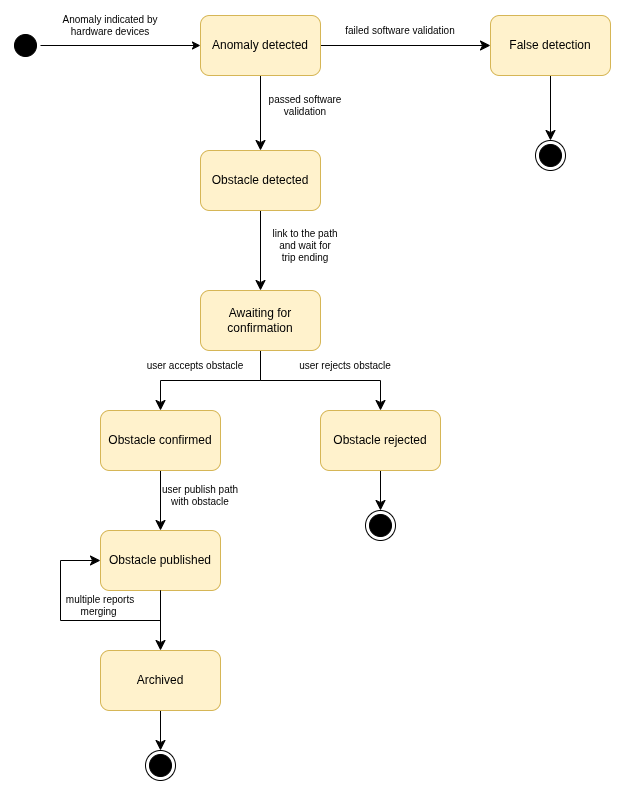

The diagram above was exported from draw.io. Its source (the exported page's mxGraphModel, read from the mxfile embedded in the PNG):
<mxGraphModel dx="2417" dy="1740" grid="1" gridSize="10" guides="1" tooltips="1" connect="1" arrows="1" fold="1" page="1" pageScale="1" pageWidth="850" pageHeight="1100" math="0" shadow="0">
  <root>
    <mxCell id="0" />
    <mxCell id="1" parent="0" />
    <mxCell id="LbHwSpk4xEnsmwUvI4IA-1" value="" style="ellipse;html=1;shape=startState;fillColor=#000000;strokeColor=light-dark(#000000,#000000);rounded=1;shadow=0;comic=0;labelBackgroundColor=none;fontFamily=Verdana;fontSize=12;fontColor=#000000;align=center;direction=south;" parent="1" vertex="1">
      <mxGeometry x="-160" y="180" width="30" height="30" as="geometry" />
    </mxCell>
    <mxCell id="ilXJsMAIKBX2uQbg5hy--9" value="" style="edgeStyle=orthogonalEdgeStyle;rounded=0;orthogonalLoop=1;jettySize=auto;html=1;exitX=0.5;exitY=0;exitDx=0;exitDy=0;entryX=0;entryY=0.5;entryDx=0;entryDy=0;" parent="1" source="LbHwSpk4xEnsmwUvI4IA-1" target="W4G1yd1mQG8rEtyVbLB0-1" edge="1">
      <mxGeometry relative="1" as="geometry">
        <Array as="points" />
        <mxPoint x="-120" y="195" as="sourcePoint" />
        <mxPoint x="10.000000000000227" y="195" as="targetPoint" />
      </mxGeometry>
    </mxCell>
    <mxCell id="ccqkc7f-uP9lkfN9kogQ-24" value="" style="ellipse;html=1;shape=endState;fillColor=#000000;strokeColor=light-dark(#000000,#000000);rounded=1;shadow=0;comic=0;labelBackgroundColor=none;fontFamily=Verdana;fontSize=12;fontColor=#000000;align=center;" parent="1" vertex="1">
      <mxGeometry x="195" y="660" width="30" height="30" as="geometry" />
    </mxCell>
    <mxCell id="ccqkc7f-uP9lkfN9kogQ-25" value="" style="ellipse;html=1;shape=endState;fillColor=#000000;strokeColor=light-dark(#000000,#000000);rounded=1;shadow=0;comic=0;labelBackgroundColor=none;fontFamily=Verdana;fontSize=12;fontColor=#000000;align=center;" parent="1" vertex="1">
      <mxGeometry x="365" y="290" width="30" height="30" as="geometry" />
    </mxCell>
    <mxCell id="W4G1yd1mQG8rEtyVbLB0-8" style="edgeStyle=none;curved=1;rounded=0;orthogonalLoop=1;jettySize=auto;html=1;exitX=1;exitY=0.5;exitDx=0;exitDy=0;entryX=0;entryY=0.5;entryDx=0;entryDy=0;fontSize=12;startSize=8;endSize=8;" edge="1" parent="1" source="W4G1yd1mQG8rEtyVbLB0-1" target="W4G1yd1mQG8rEtyVbLB0-4">
      <mxGeometry relative="1" as="geometry" />
    </mxCell>
    <mxCell id="W4G1yd1mQG8rEtyVbLB0-10" style="edgeStyle=none;curved=1;rounded=0;orthogonalLoop=1;jettySize=auto;html=1;exitX=0.5;exitY=1;exitDx=0;exitDy=0;entryX=0.5;entryY=0;entryDx=0;entryDy=0;fontSize=12;startSize=8;endSize=8;" edge="1" parent="1" source="W4G1yd1mQG8rEtyVbLB0-1" target="W4G1yd1mQG8rEtyVbLB0-2">
      <mxGeometry relative="1" as="geometry" />
    </mxCell>
    <mxCell id="W4G1yd1mQG8rEtyVbLB0-1" value="Anomaly detected" style="rounded=1;whiteSpace=wrap;html=1;fillColor=#fff2cc;strokeColor=#d6b656;" vertex="1" parent="1">
      <mxGeometry x="30" y="165" width="120" height="60" as="geometry" />
    </mxCell>
    <mxCell id="W4G1yd1mQG8rEtyVbLB0-13" style="edgeStyle=none;curved=1;rounded=0;orthogonalLoop=1;jettySize=auto;html=1;exitX=0.5;exitY=1;exitDx=0;exitDy=0;entryX=0.5;entryY=0;entryDx=0;entryDy=0;fontSize=12;startSize=8;endSize=8;" edge="1" parent="1" source="W4G1yd1mQG8rEtyVbLB0-2" target="W4G1yd1mQG8rEtyVbLB0-5">
      <mxGeometry relative="1" as="geometry" />
    </mxCell>
    <mxCell id="W4G1yd1mQG8rEtyVbLB0-2" value="Obstacle detected" style="rounded=1;whiteSpace=wrap;html=1;fillColor=#fff2cc;strokeColor=#d6b656;" vertex="1" parent="1">
      <mxGeometry x="30" y="300" width="120" height="60" as="geometry" />
    </mxCell>
    <mxCell id="W4G1yd1mQG8rEtyVbLB0-14" style="edgeStyle=none;curved=1;rounded=0;orthogonalLoop=1;jettySize=auto;html=1;exitX=0.5;exitY=1;exitDx=0;exitDy=0;entryX=0.5;entryY=0;entryDx=0;entryDy=0;fontSize=12;startSize=8;endSize=8;" edge="1" parent="1" source="W4G1yd1mQG8rEtyVbLB0-4" target="ccqkc7f-uP9lkfN9kogQ-25">
      <mxGeometry relative="1" as="geometry" />
    </mxCell>
    <mxCell id="W4G1yd1mQG8rEtyVbLB0-4" value="False detection" style="rounded=1;whiteSpace=wrap;html=1;fillColor=#fff2cc;strokeColor=#d6b656;" vertex="1" parent="1">
      <mxGeometry x="320" y="165" width="120" height="60" as="geometry" />
    </mxCell>
    <mxCell id="W4G1yd1mQG8rEtyVbLB0-15" style="edgeStyle=none;curved=0;rounded=0;orthogonalLoop=1;jettySize=auto;html=1;exitX=0.5;exitY=1;exitDx=0;exitDy=0;entryX=0.5;entryY=0;entryDx=0;entryDy=0;fontSize=12;startSize=8;endSize=8;" edge="1" parent="1" source="W4G1yd1mQG8rEtyVbLB0-5" target="W4G1yd1mQG8rEtyVbLB0-6">
      <mxGeometry relative="1" as="geometry">
        <Array as="points">
          <mxPoint x="90" y="530" />
          <mxPoint x="-10" y="530" />
        </Array>
      </mxGeometry>
    </mxCell>
    <mxCell id="W4G1yd1mQG8rEtyVbLB0-16" style="edgeStyle=none;curved=0;rounded=0;orthogonalLoop=1;jettySize=auto;html=1;exitX=0.5;exitY=1;exitDx=0;exitDy=0;entryX=0.5;entryY=0;entryDx=0;entryDy=0;fontSize=12;startSize=8;endSize=8;" edge="1" parent="1" source="W4G1yd1mQG8rEtyVbLB0-5" target="W4G1yd1mQG8rEtyVbLB0-7">
      <mxGeometry relative="1" as="geometry">
        <Array as="points">
          <mxPoint x="90" y="530" />
          <mxPoint x="210" y="530" />
        </Array>
      </mxGeometry>
    </mxCell>
    <mxCell id="W4G1yd1mQG8rEtyVbLB0-5" value="Awaiting for confirmation" style="rounded=1;whiteSpace=wrap;html=1;fillColor=#fff2cc;strokeColor=#d6b656;" vertex="1" parent="1">
      <mxGeometry x="30" y="440" width="120" height="60" as="geometry" />
    </mxCell>
    <mxCell id="W4G1yd1mQG8rEtyVbLB0-22" style="edgeStyle=none;curved=1;rounded=0;orthogonalLoop=1;jettySize=auto;html=1;exitX=0.5;exitY=1;exitDx=0;exitDy=0;entryX=0.5;entryY=0;entryDx=0;entryDy=0;fontSize=12;startSize=8;endSize=8;" edge="1" parent="1" source="W4G1yd1mQG8rEtyVbLB0-6" target="W4G1yd1mQG8rEtyVbLB0-21">
      <mxGeometry relative="1" as="geometry" />
    </mxCell>
    <mxCell id="W4G1yd1mQG8rEtyVbLB0-6" value="Obstacle confirmed" style="rounded=1;whiteSpace=wrap;html=1;fillColor=#fff2cc;strokeColor=#d6b656;" vertex="1" parent="1">
      <mxGeometry x="-70" y="560" width="120" height="60" as="geometry" />
    </mxCell>
    <mxCell id="W4G1yd1mQG8rEtyVbLB0-26" style="edgeStyle=none;curved=1;rounded=0;orthogonalLoop=1;jettySize=auto;html=1;exitX=0.5;exitY=1;exitDx=0;exitDy=0;entryX=0.5;entryY=0;entryDx=0;entryDy=0;fontSize=12;startSize=8;endSize=8;" edge="1" parent="1" source="W4G1yd1mQG8rEtyVbLB0-7" target="ccqkc7f-uP9lkfN9kogQ-24">
      <mxGeometry relative="1" as="geometry" />
    </mxCell>
    <mxCell id="W4G1yd1mQG8rEtyVbLB0-7" value="Obstacle rejected" style="rounded=1;whiteSpace=wrap;html=1;fillColor=#fff2cc;strokeColor=#d6b656;" vertex="1" parent="1">
      <mxGeometry x="150" y="560" width="120" height="60" as="geometry" />
    </mxCell>
    <mxCell id="W4G1yd1mQG8rEtyVbLB0-9" value="failed software validation" style="text;html=1;whiteSpace=wrap;strokeColor=none;fillColor=none;align=center;verticalAlign=middle;rounded=0;fontSize=10;" vertex="1" parent="1">
      <mxGeometry x="170" y="165" width="120" height="30" as="geometry" />
    </mxCell>
    <mxCell id="W4G1yd1mQG8rEtyVbLB0-11" value="passed software validation" style="text;html=1;whiteSpace=wrap;strokeColor=none;fillColor=none;align=center;verticalAlign=middle;rounded=0;fontSize=10;" vertex="1" parent="1">
      <mxGeometry x="90" y="240" width="90" height="30" as="geometry" />
    </mxCell>
    <mxCell id="W4G1yd1mQG8rEtyVbLB0-12" value="Anomaly indicated by hardware devices" style="text;html=1;whiteSpace=wrap;strokeColor=none;fillColor=none;align=center;verticalAlign=middle;rounded=0;fontSize=10;" vertex="1" parent="1">
      <mxGeometry x="-130" y="160" width="140" height="30" as="geometry" />
    </mxCell>
    <mxCell id="W4G1yd1mQG8rEtyVbLB0-17" value="link to the path and wait for trip ending" style="text;html=1;whiteSpace=wrap;strokeColor=none;fillColor=none;align=center;verticalAlign=middle;rounded=0;fontSize=10;" vertex="1" parent="1">
      <mxGeometry x="100" y="380" width="70" height="30" as="geometry" />
    </mxCell>
    <mxCell id="W4G1yd1mQG8rEtyVbLB0-18" value="user rejects obstacle" style="text;html=1;whiteSpace=wrap;strokeColor=none;fillColor=none;align=center;verticalAlign=middle;rounded=0;fontSize=10;" vertex="1" parent="1">
      <mxGeometry x="120" y="500" width="110" height="30" as="geometry" />
    </mxCell>
    <mxCell id="W4G1yd1mQG8rEtyVbLB0-19" value="user accepts obstacle" style="text;html=1;whiteSpace=wrap;strokeColor=none;fillColor=none;align=center;verticalAlign=middle;rounded=0;fontSize=10;" vertex="1" parent="1">
      <mxGeometry x="-30" y="500" width="110" height="30" as="geometry" />
    </mxCell>
    <mxCell id="W4G1yd1mQG8rEtyVbLB0-28" style="edgeStyle=none;curved=1;rounded=0;orthogonalLoop=1;jettySize=auto;html=1;exitX=0.5;exitY=1;exitDx=0;exitDy=0;entryX=0.5;entryY=0;entryDx=0;entryDy=0;fontSize=12;startSize=8;endSize=8;" edge="1" parent="1" source="W4G1yd1mQG8rEtyVbLB0-30" target="W4G1yd1mQG8rEtyVbLB0-27">
      <mxGeometry relative="1" as="geometry" />
    </mxCell>
    <mxCell id="W4G1yd1mQG8rEtyVbLB0-21" value="Obstacle published" style="rounded=1;whiteSpace=wrap;html=1;fillColor=#fff2cc;strokeColor=#d6b656;" vertex="1" parent="1">
      <mxGeometry x="-70" y="680" width="120" height="60" as="geometry" />
    </mxCell>
    <mxCell id="W4G1yd1mQG8rEtyVbLB0-23" value="user publish path with obstacle" style="text;html=1;whiteSpace=wrap;strokeColor=none;fillColor=none;align=center;verticalAlign=middle;rounded=0;fontSize=10;" vertex="1" parent="1">
      <mxGeometry x="-10" y="630" width="80" height="30" as="geometry" />
    </mxCell>
    <mxCell id="W4G1yd1mQG8rEtyVbLB0-24" style="edgeStyle=none;curved=0;rounded=0;orthogonalLoop=1;jettySize=auto;html=1;exitX=0.5;exitY=1;exitDx=0;exitDy=0;entryX=0;entryY=0.5;entryDx=0;entryDy=0;fontSize=12;startSize=8;endSize=8;" edge="1" parent="1" source="W4G1yd1mQG8rEtyVbLB0-21" target="W4G1yd1mQG8rEtyVbLB0-21">
      <mxGeometry relative="1" as="geometry">
        <Array as="points">
          <mxPoint x="-10" y="770" />
          <mxPoint x="-110" y="770" />
          <mxPoint x="-110" y="710" />
        </Array>
      </mxGeometry>
    </mxCell>
    <mxCell id="W4G1yd1mQG8rEtyVbLB0-27" value="" style="ellipse;html=1;shape=endState;fillColor=#000000;strokeColor=light-dark(#000000,#000000);rounded=1;shadow=0;comic=0;labelBackgroundColor=none;fontFamily=Verdana;fontSize=12;fontColor=#000000;align=center;" vertex="1" parent="1">
      <mxGeometry x="-25" y="900" width="30" height="30" as="geometry" />
    </mxCell>
    <mxCell id="W4G1yd1mQG8rEtyVbLB0-29" value="multiple reports merging&amp;nbsp;" style="text;html=1;whiteSpace=wrap;strokeColor=none;fillColor=none;align=center;verticalAlign=middle;rounded=0;fontSize=10;" vertex="1" parent="1">
      <mxGeometry x="-110" y="740" width="80" height="30" as="geometry" />
    </mxCell>
    <mxCell id="W4G1yd1mQG8rEtyVbLB0-32" value="" style="edgeStyle=none;curved=1;rounded=0;orthogonalLoop=1;jettySize=auto;html=1;exitX=0.5;exitY=1;exitDx=0;exitDy=0;entryX=0.5;entryY=0;entryDx=0;entryDy=0;fontSize=12;startSize=8;endSize=8;" edge="1" parent="1" source="W4G1yd1mQG8rEtyVbLB0-21" target="W4G1yd1mQG8rEtyVbLB0-30">
      <mxGeometry relative="1" as="geometry">
        <mxPoint x="-10" y="740" as="sourcePoint" />
        <mxPoint x="-10" y="900" as="targetPoint" />
      </mxGeometry>
    </mxCell>
    <mxCell id="W4G1yd1mQG8rEtyVbLB0-30" value="Archived" style="rounded=1;whiteSpace=wrap;html=1;fillColor=#fff2cc;strokeColor=#d6b656;" vertex="1" parent="1">
      <mxGeometry x="-70" y="800" width="120" height="60" as="geometry" />
    </mxCell>
  </root>
</mxGraphModel>